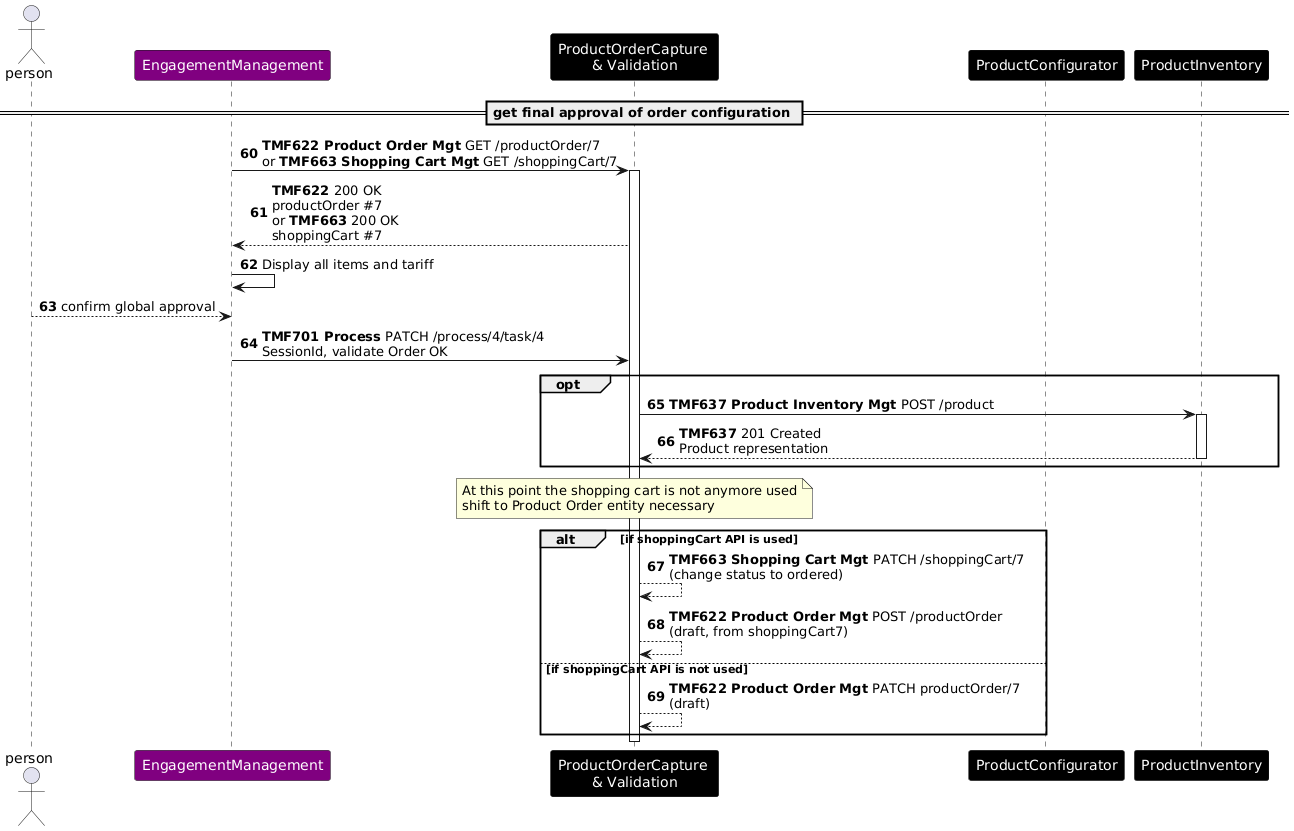

The diagram above was rendered by PlantUML. Its source (embedded in the PNG):
@startuml
skinparam ParticipantFontColor automatic
autonumber 60
actor person
participant EngagementManagement as EM #Purple
participant "ProductOrderCapture \n& Validation" as POCV #Black
participant ProductConfigurator as PConf #Black
participant ProductInventory as PI #Black
== get final approval of order configuration ==
EM -> POCV : **TMF622 Product Order Mgt** GET /productOrder/7\nor **TMF663 Shopping Cart Mgt** GET /shoppingCart/7
activate POCV
POCV--> EM : **TMF622** 200 OK\nproductOrder #7 \nor **TMF663** 200 OK\nshoppingCart #7
EM->EM : Display all items and tariff
person--> EM :  confirm global approval
EM -> POCV : **TMF701 Process** PATCH /process/4/task/4\nSessionId, validate Order OK
opt
POCV -> PI : **TMF637 Product Inventory Mgt** POST /product
activate PI
PI --> POCV : **TMF637** 201 Created\nProduct representation
deactivate PI
end
Note over POCV : At this point the shopping cart is not anymore used\nshift to Product Order entity necessary
alt if shoppingCart API is used
POCV --> POCV : **TMF663 Shopping Cart Mgt** PATCH /shoppingCart/7\n(change status to ordered)
POCV --> POCV : **TMF622 Product Order Mgt** POST /productOrder\n(draft, from shoppingCart7)
else if shoppingCart API is not used
POCV --> POCV : **TMF622 Product Order Mgt** PATCH productOrder/7\n(draft)
end
deactivate POCV
deactivate EM    
@enduml